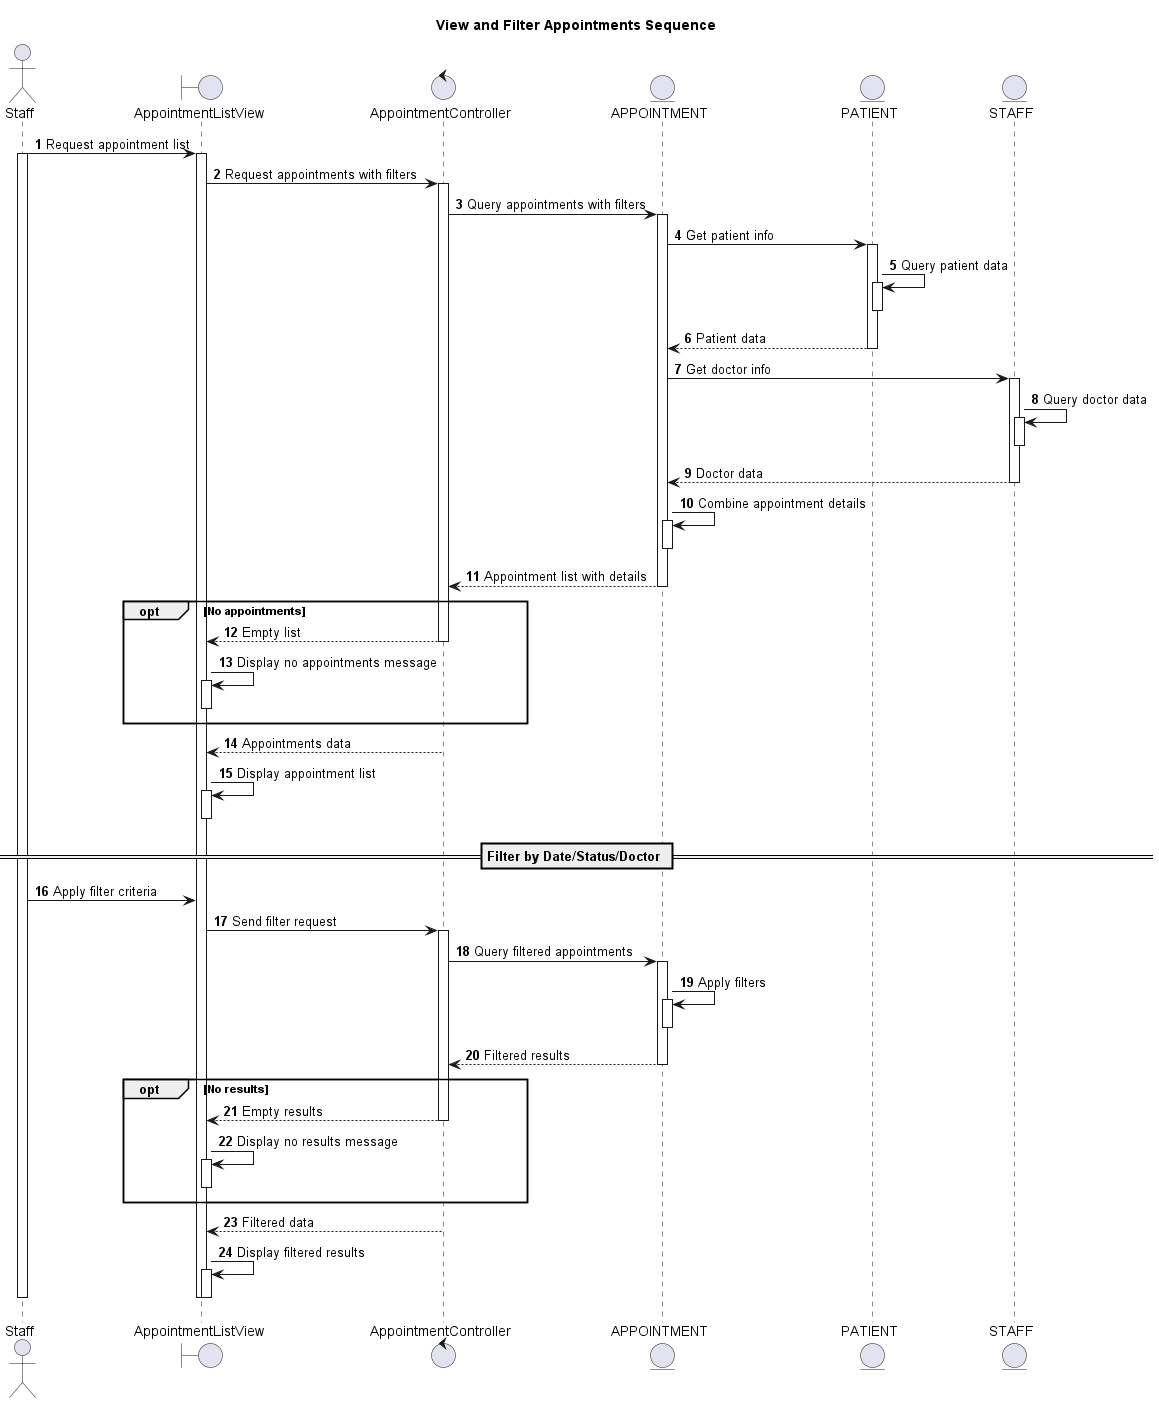

The diagram above was rendered by PlantUML. Its source (embedded in the PNG):
@startuml
autonumber

actor Staff as St
boundary AppointmentListView as ALV
control AppointmentController as AC
entity APPOINTMENT as A
entity PATIENT as P
entity STAFF as D

title View and Filter Appointments Sequence

St -> ALV: Request appointment list
activate St
activate ALV

ALV -> AC: Request appointments with filters
activate AC

AC -> A: Query appointments with filters
activate A

A -> P: Get patient info
activate P
P -> P: Query patient data
activate P
deactivate P
A <-- P: Patient data
deactivate P

A -> D: Get doctor info
activate D
D -> D: Query doctor data
activate D
deactivate D
A <-- D: Doctor data
deactivate D

A -> A: Combine appointment details
activate A
deactivate A

AC <-- A: Appointment list with details
deactivate A

opt No appointments
  ALV <-- AC: Empty list
  deactivate AC
  ALV -> ALV: Display no appointments message
  activate ALV
  deactivate ALV
end

ALV <-- AC: Appointments data
deactivate AC
ALV -> ALV: Display appointment list
activate ALV
deactivate ALV

== Filter by Date/Status/Doctor ==

St -> ALV: Apply filter criteria
ALV -> AC: Send filter request
activate AC

AC -> A: Query filtered appointments
activate A
A -> A: Apply filters
activate A
deactivate A
AC <-- A: Filtered results
deactivate A

opt No results
  ALV <-- AC: Empty results
  deactivate AC
  ALV -> ALV: Display no results message
  activate ALV
  deactivate ALV
end

ALV <-- AC: Filtered data
deactivate AC
ALV -> ALV: Display filtered results
activate ALV
deactivate ALV

deactivate ALV
deactivate St

@enduml